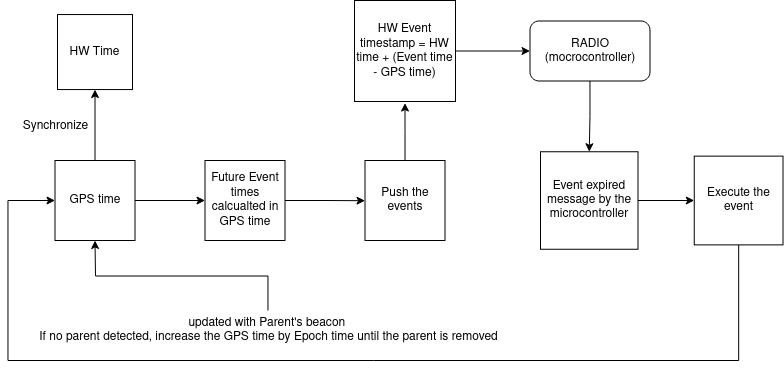

The diagram above was exported from draw.io. Its source (the exported page's mxGraphModel, read from the mxfile embedded in the PNG):
<mxGraphModel dx="1590" dy="2412" grid="1" gridSize="10" guides="1" tooltips="1" connect="1" arrows="1" fold="1" page="1" pageScale="1" pageWidth="850" pageHeight="1100" math="0" shadow="0">
  <root>
    <mxCell id="0" />
    <mxCell id="1" parent="0" />
    <mxCell id="5nEvEeknpsT2eOyR6tz_-13" style="edgeStyle=orthogonalEdgeStyle;rounded=0;orthogonalLoop=1;jettySize=auto;html=1;" edge="1" parent="1" source="5nEvEeknpsT2eOyR6tz_-14">
      <mxGeometry relative="1" as="geometry">
        <mxPoint x="989.5" y="-60.00000000000017" as="targetPoint" />
      </mxGeometry>
    </mxCell>
    <mxCell id="5nEvEeknpsT2eOyR6tz_-14" value="&lt;div&gt;updated with Parent's beacon&amp;nbsp;&lt;/div&gt;&lt;div&gt;If no parent detected, increase the GPS time by Epoch time until the parent is removed&lt;br&gt;&lt;/div&gt;" style="text;html=1;align=center;verticalAlign=middle;resizable=0;points=[];autosize=1;strokeColor=none;fillColor=none;" vertex="1" parent="1">
      <mxGeometry x="922.5" y="10" width="480" height="40" as="geometry" />
    </mxCell>
    <mxCell id="5nEvEeknpsT2eOyR6tz_-15" style="edgeStyle=orthogonalEdgeStyle;rounded=0;orthogonalLoop=1;jettySize=auto;html=1;exitX=1;exitY=0.5;exitDx=0;exitDy=0;" edge="1" parent="1" source="5nEvEeknpsT2eOyR6tz_-16">
      <mxGeometry relative="1" as="geometry">
        <mxPoint x="1259.5" y="-99.78333333333347" as="targetPoint" />
      </mxGeometry>
    </mxCell>
    <mxCell id="5nEvEeknpsT2eOyR6tz_-16" value="Future Event times calcualted in GPS time" style="whiteSpace=wrap;html=1;aspect=fixed;" vertex="1" parent="1">
      <mxGeometry x="1099.5" y="-140" width="80" height="80" as="geometry" />
    </mxCell>
    <mxCell id="5nEvEeknpsT2eOyR6tz_-17" style="edgeStyle=orthogonalEdgeStyle;rounded=0;orthogonalLoop=1;jettySize=auto;html=1;exitX=1;exitY=0.5;exitDx=0;exitDy=0;entryX=0;entryY=0.5;entryDx=0;entryDy=0;" edge="1" parent="1" source="5nEvEeknpsT2eOyR6tz_-19" target="5nEvEeknpsT2eOyR6tz_-16">
      <mxGeometry relative="1" as="geometry" />
    </mxCell>
    <mxCell id="5nEvEeknpsT2eOyR6tz_-18" style="edgeStyle=orthogonalEdgeStyle;rounded=0;orthogonalLoop=1;jettySize=auto;html=1;exitX=0.5;exitY=0;exitDx=0;exitDy=0;entryX=0.5;entryY=1;entryDx=0;entryDy=0;" edge="1" parent="1" source="5nEvEeknpsT2eOyR6tz_-19" target="5nEvEeknpsT2eOyR6tz_-20">
      <mxGeometry relative="1" as="geometry" />
    </mxCell>
    <mxCell id="5nEvEeknpsT2eOyR6tz_-19" value="GPS time" style="whiteSpace=wrap;html=1;aspect=fixed;" vertex="1" parent="1">
      <mxGeometry x="949.5" y="-140" width="80" height="80" as="geometry" />
    </mxCell>
    <mxCell id="5nEvEeknpsT2eOyR6tz_-20" value="HW Time" style="whiteSpace=wrap;html=1;aspect=fixed;" vertex="1" parent="1">
      <mxGeometry x="952" y="-285.95" width="75" height="75" as="geometry" />
    </mxCell>
    <mxCell id="5nEvEeknpsT2eOyR6tz_-21" value="Synchronize" style="text;html=1;align=center;verticalAlign=middle;resizable=0;points=[];autosize=1;strokeColor=none;fillColor=none;" vertex="1" parent="1">
      <mxGeometry x="904.5" y="-189.45" width="90" height="30" as="geometry" />
    </mxCell>
    <mxCell id="5nEvEeknpsT2eOyR6tz_-22" style="edgeStyle=orthogonalEdgeStyle;rounded=0;orthogonalLoop=1;jettySize=auto;html=1;" edge="1" parent="1" source="5nEvEeknpsT2eOyR6tz_-23">
      <mxGeometry relative="1" as="geometry">
        <mxPoint x="1299.5" y="-197.45" as="targetPoint" />
      </mxGeometry>
    </mxCell>
    <mxCell id="5nEvEeknpsT2eOyR6tz_-23" value="Push the events" style="whiteSpace=wrap;html=1;aspect=fixed;" vertex="1" parent="1">
      <mxGeometry x="1259.5" y="-140" width="80" height="80" as="geometry" />
    </mxCell>
    <mxCell id="5nEvEeknpsT2eOyR6tz_-24" style="edgeStyle=orthogonalEdgeStyle;rounded=0;orthogonalLoop=1;jettySize=auto;html=1;exitX=1;exitY=0.5;exitDx=0;exitDy=0;entryX=0;entryY=0.5;entryDx=0;entryDy=0;" edge="1" parent="1" source="5nEvEeknpsT2eOyR6tz_-25" target="5nEvEeknpsT2eOyR6tz_-27">
      <mxGeometry relative="1" as="geometry" />
    </mxCell>
    <mxCell id="5nEvEeknpsT2eOyR6tz_-25" value="HW Event timestamp = HW time + (Event time - GPS time)" style="whiteSpace=wrap;html=1;aspect=fixed;" vertex="1" parent="1">
      <mxGeometry x="1249" y="-300" width="101" height="101" as="geometry" />
    </mxCell>
    <mxCell id="5nEvEeknpsT2eOyR6tz_-26" style="edgeStyle=orthogonalEdgeStyle;rounded=0;orthogonalLoop=1;jettySize=auto;html=1;entryX=0.5;entryY=0;entryDx=0;entryDy=0;" edge="1" parent="1" source="5nEvEeknpsT2eOyR6tz_-27" target="5nEvEeknpsT2eOyR6tz_-29">
      <mxGeometry relative="1" as="geometry" />
    </mxCell>
    <mxCell id="5nEvEeknpsT2eOyR6tz_-27" value="RADIO (mocrocontroller)" style="rounded=1;whiteSpace=wrap;html=1;" vertex="1" parent="1">
      <mxGeometry x="1424.5" y="-279.49999999999994" width="120" height="60" as="geometry" />
    </mxCell>
    <mxCell id="5nEvEeknpsT2eOyR6tz_-28" style="edgeStyle=orthogonalEdgeStyle;rounded=0;orthogonalLoop=1;jettySize=auto;html=1;exitX=1;exitY=0.5;exitDx=0;exitDy=0;entryX=0;entryY=0.5;entryDx=0;entryDy=0;" edge="1" parent="1" source="5nEvEeknpsT2eOyR6tz_-29" target="5nEvEeknpsT2eOyR6tz_-31">
      <mxGeometry relative="1" as="geometry" />
    </mxCell>
    <mxCell id="5nEvEeknpsT2eOyR6tz_-29" value="Event expired message by the microcontroller" style="whiteSpace=wrap;html=1;aspect=fixed;" vertex="1" parent="1">
      <mxGeometry x="1435" y="-148.75" width="97.5" height="97.5" as="geometry" />
    </mxCell>
    <mxCell id="5nEvEeknpsT2eOyR6tz_-30" style="edgeStyle=orthogonalEdgeStyle;rounded=0;orthogonalLoop=1;jettySize=auto;html=1;entryX=0;entryY=0.5;entryDx=0;entryDy=0;" edge="1" parent="1" source="5nEvEeknpsT2eOyR6tz_-31" target="5nEvEeknpsT2eOyR6tz_-19">
      <mxGeometry relative="1" as="geometry">
        <Array as="points">
          <mxPoint x="1633.5" y="60" />
          <mxPoint x="902.5" y="60" />
          <mxPoint x="902.5" y="-100" />
        </Array>
      </mxGeometry>
    </mxCell>
    <mxCell id="5nEvEeknpsT2eOyR6tz_-31" value="Execute the event" style="whiteSpace=wrap;html=1;aspect=fixed;" vertex="1" parent="1">
      <mxGeometry x="1588.75" y="-144.37" width="88.75" height="88.75" as="geometry" />
    </mxCell>
  </root>
</mxGraphModel>